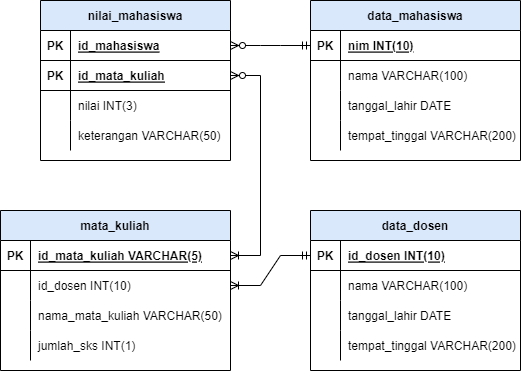

The diagram above was exported from draw.io. Its source (the exported page's mxGraphModel, read from the mxfile embedded in the PNG):
<mxGraphModel dx="777" dy="756" grid="1" gridSize="10" guides="1" tooltips="1" connect="1" arrows="1" fold="1" page="1" pageScale="1" pageWidth="850" pageHeight="1100" math="0" shadow="0" extFonts="Permanent Marker^https://fonts.googleapis.com/css?family=Permanent+Marker">
  <root>
    <mxCell id="0" />
    <mxCell id="1" parent="0" />
    <mxCell id="IxDya_l0y_LxJri4be5D-1" value="nilai_mahasiswa" style="shape=table;startSize=30;container=1;collapsible=1;childLayout=tableLayout;fixedRows=1;rowLines=0;fontStyle=1;align=center;resizeLast=1;fillColor=#DAE8FB;" vertex="1" parent="1">
      <mxGeometry x="190" y="190" width="190" height="160" as="geometry">
        <mxRectangle x="190" y="190" width="90" height="30" as="alternateBounds" />
      </mxGeometry>
    </mxCell>
    <mxCell id="IxDya_l0y_LxJri4be5D-2" value="" style="shape=tableRow;horizontal=0;startSize=0;swimlaneHead=0;swimlaneBody=0;fillColor=none;collapsible=0;dropTarget=0;points=[[0,0.5],[1,0.5]];portConstraint=eastwest;top=0;left=0;right=0;bottom=1;" vertex="1" parent="IxDya_l0y_LxJri4be5D-1">
      <mxGeometry y="30" width="190" height="30" as="geometry" />
    </mxCell>
    <mxCell id="IxDya_l0y_LxJri4be5D-3" value="PK" style="shape=partialRectangle;connectable=0;fillColor=none;top=0;left=0;bottom=0;right=0;fontStyle=1;overflow=hidden;" vertex="1" parent="IxDya_l0y_LxJri4be5D-2">
      <mxGeometry width="30" height="30" as="geometry">
        <mxRectangle width="30" height="30" as="alternateBounds" />
      </mxGeometry>
    </mxCell>
    <mxCell id="IxDya_l0y_LxJri4be5D-4" value="id_mahasiswa" style="shape=partialRectangle;connectable=0;fillColor=none;top=0;left=0;bottom=0;right=0;align=left;spacingLeft=6;fontStyle=5;overflow=hidden;" vertex="1" parent="IxDya_l0y_LxJri4be5D-2">
      <mxGeometry x="30" width="160" height="30" as="geometry">
        <mxRectangle width="160" height="30" as="alternateBounds" />
      </mxGeometry>
    </mxCell>
    <mxCell id="IxDya_l0y_LxJri4be5D-91" value="" style="shape=tableRow;horizontal=0;startSize=0;swimlaneHead=0;swimlaneBody=0;fillColor=none;collapsible=0;dropTarget=0;points=[[0,0.5],[1,0.5]];portConstraint=eastwest;top=0;left=0;right=0;bottom=1;" vertex="1" parent="IxDya_l0y_LxJri4be5D-1">
      <mxGeometry y="60" width="190" height="30" as="geometry" />
    </mxCell>
    <mxCell id="IxDya_l0y_LxJri4be5D-92" value="PK" style="shape=partialRectangle;connectable=0;fillColor=none;top=0;left=0;bottom=0;right=0;fontStyle=1;overflow=hidden;" vertex="1" parent="IxDya_l0y_LxJri4be5D-91">
      <mxGeometry width="30" height="30" as="geometry">
        <mxRectangle width="30" height="30" as="alternateBounds" />
      </mxGeometry>
    </mxCell>
    <mxCell id="IxDya_l0y_LxJri4be5D-93" value="id_mata_kuliah" style="shape=partialRectangle;connectable=0;fillColor=none;top=0;left=0;bottom=0;right=0;align=left;spacingLeft=6;fontStyle=5;overflow=hidden;" vertex="1" parent="IxDya_l0y_LxJri4be5D-91">
      <mxGeometry x="30" width="160" height="30" as="geometry">
        <mxRectangle width="160" height="30" as="alternateBounds" />
      </mxGeometry>
    </mxCell>
    <mxCell id="IxDya_l0y_LxJri4be5D-5" value="" style="shape=tableRow;horizontal=0;startSize=0;swimlaneHead=0;swimlaneBody=0;fillColor=none;collapsible=0;dropTarget=0;points=[[0,0.5],[1,0.5]];portConstraint=eastwest;top=0;left=0;right=0;bottom=0;" vertex="1" parent="IxDya_l0y_LxJri4be5D-1">
      <mxGeometry y="90" width="190" height="30" as="geometry" />
    </mxCell>
    <mxCell id="IxDya_l0y_LxJri4be5D-6" value="" style="shape=partialRectangle;connectable=0;fillColor=none;top=0;left=0;bottom=0;right=0;editable=1;overflow=hidden;" vertex="1" parent="IxDya_l0y_LxJri4be5D-5">
      <mxGeometry width="30" height="30" as="geometry">
        <mxRectangle width="30" height="30" as="alternateBounds" />
      </mxGeometry>
    </mxCell>
    <mxCell id="IxDya_l0y_LxJri4be5D-7" value="nilai INT(3)" style="shape=partialRectangle;connectable=0;fillColor=none;top=0;left=0;bottom=0;right=0;align=left;spacingLeft=6;overflow=hidden;" vertex="1" parent="IxDya_l0y_LxJri4be5D-5">
      <mxGeometry x="30" width="160" height="30" as="geometry">
        <mxRectangle width="160" height="30" as="alternateBounds" />
      </mxGeometry>
    </mxCell>
    <mxCell id="IxDya_l0y_LxJri4be5D-11" value="" style="shape=tableRow;horizontal=0;startSize=0;swimlaneHead=0;swimlaneBody=0;fillColor=none;collapsible=0;dropTarget=0;points=[[0,0.5],[1,0.5]];portConstraint=eastwest;top=0;left=0;right=0;bottom=0;" vertex="1" parent="IxDya_l0y_LxJri4be5D-1">
      <mxGeometry y="120" width="190" height="30" as="geometry" />
    </mxCell>
    <mxCell id="IxDya_l0y_LxJri4be5D-12" value="" style="shape=partialRectangle;connectable=0;fillColor=none;top=0;left=0;bottom=0;right=0;editable=1;overflow=hidden;" vertex="1" parent="IxDya_l0y_LxJri4be5D-11">
      <mxGeometry width="30" height="30" as="geometry">
        <mxRectangle width="30" height="30" as="alternateBounds" />
      </mxGeometry>
    </mxCell>
    <mxCell id="IxDya_l0y_LxJri4be5D-13" value="keterangan VARCHAR(50)" style="shape=partialRectangle;connectable=0;fillColor=none;top=0;left=0;bottom=0;right=0;align=left;spacingLeft=6;overflow=hidden;" vertex="1" parent="IxDya_l0y_LxJri4be5D-11">
      <mxGeometry x="30" width="160" height="30" as="geometry">
        <mxRectangle width="160" height="30" as="alternateBounds" />
      </mxGeometry>
    </mxCell>
    <mxCell id="IxDya_l0y_LxJri4be5D-20" value="data_mahasiswa" style="shape=table;startSize=30;container=1;collapsible=1;childLayout=tableLayout;fixedRows=1;rowLines=0;fontStyle=1;align=center;resizeLast=1;fillColor=#DAE8FB;" vertex="1" parent="1">
      <mxGeometry x="460" y="190" width="210" height="160" as="geometry">
        <mxRectangle x="190" y="190" width="90" height="30" as="alternateBounds" />
      </mxGeometry>
    </mxCell>
    <mxCell id="IxDya_l0y_LxJri4be5D-21" value="" style="shape=tableRow;horizontal=0;startSize=0;swimlaneHead=0;swimlaneBody=0;fillColor=none;collapsible=0;dropTarget=0;points=[[0,0.5],[1,0.5]];portConstraint=eastwest;top=0;left=0;right=0;bottom=1;" vertex="1" parent="IxDya_l0y_LxJri4be5D-20">
      <mxGeometry y="30" width="210" height="30" as="geometry" />
    </mxCell>
    <mxCell id="IxDya_l0y_LxJri4be5D-22" value="PK" style="shape=partialRectangle;connectable=0;fillColor=none;top=0;left=0;bottom=0;right=0;fontStyle=1;overflow=hidden;" vertex="1" parent="IxDya_l0y_LxJri4be5D-21">
      <mxGeometry width="30" height="30" as="geometry">
        <mxRectangle width="30" height="30" as="alternateBounds" />
      </mxGeometry>
    </mxCell>
    <mxCell id="IxDya_l0y_LxJri4be5D-23" value="nim INT(10)" style="shape=partialRectangle;connectable=0;fillColor=none;top=0;left=0;bottom=0;right=0;align=left;spacingLeft=6;fontStyle=5;overflow=hidden;" vertex="1" parent="IxDya_l0y_LxJri4be5D-21">
      <mxGeometry x="30" width="180" height="30" as="geometry">
        <mxRectangle width="180" height="30" as="alternateBounds" />
      </mxGeometry>
    </mxCell>
    <mxCell id="IxDya_l0y_LxJri4be5D-27" value="" style="shape=tableRow;horizontal=0;startSize=0;swimlaneHead=0;swimlaneBody=0;fillColor=none;collapsible=0;dropTarget=0;points=[[0,0.5],[1,0.5]];portConstraint=eastwest;top=0;left=0;right=0;bottom=0;" vertex="1" parent="IxDya_l0y_LxJri4be5D-20">
      <mxGeometry y="60" width="210" height="30" as="geometry" />
    </mxCell>
    <mxCell id="IxDya_l0y_LxJri4be5D-28" value="" style="shape=partialRectangle;connectable=0;fillColor=none;top=0;left=0;bottom=0;right=0;editable=1;overflow=hidden;" vertex="1" parent="IxDya_l0y_LxJri4be5D-27">
      <mxGeometry width="30" height="30" as="geometry">
        <mxRectangle width="30" height="30" as="alternateBounds" />
      </mxGeometry>
    </mxCell>
    <mxCell id="IxDya_l0y_LxJri4be5D-29" value="nama VARCHAR(100)" style="shape=partialRectangle;connectable=0;fillColor=none;top=0;left=0;bottom=0;right=0;align=left;spacingLeft=6;overflow=hidden;" vertex="1" parent="IxDya_l0y_LxJri4be5D-27">
      <mxGeometry x="30" width="180" height="30" as="geometry">
        <mxRectangle width="180" height="30" as="alternateBounds" />
      </mxGeometry>
    </mxCell>
    <mxCell id="IxDya_l0y_LxJri4be5D-30" value="" style="shape=tableRow;horizontal=0;startSize=0;swimlaneHead=0;swimlaneBody=0;fillColor=none;collapsible=0;dropTarget=0;points=[[0,0.5],[1,0.5]];portConstraint=eastwest;top=0;left=0;right=0;bottom=0;" vertex="1" parent="IxDya_l0y_LxJri4be5D-20">
      <mxGeometry y="90" width="210" height="30" as="geometry" />
    </mxCell>
    <mxCell id="IxDya_l0y_LxJri4be5D-31" value="" style="shape=partialRectangle;connectable=0;fillColor=none;top=0;left=0;bottom=0;right=0;editable=1;overflow=hidden;" vertex="1" parent="IxDya_l0y_LxJri4be5D-30">
      <mxGeometry width="30" height="30" as="geometry">
        <mxRectangle width="30" height="30" as="alternateBounds" />
      </mxGeometry>
    </mxCell>
    <mxCell id="IxDya_l0y_LxJri4be5D-32" value="tanggal_lahir DATE" style="shape=partialRectangle;connectable=0;fillColor=none;top=0;left=0;bottom=0;right=0;align=left;spacingLeft=6;overflow=hidden;" vertex="1" parent="IxDya_l0y_LxJri4be5D-30">
      <mxGeometry x="30" width="180" height="30" as="geometry">
        <mxRectangle width="180" height="30" as="alternateBounds" />
      </mxGeometry>
    </mxCell>
    <mxCell id="IxDya_l0y_LxJri4be5D-33" value="" style="shape=tableRow;horizontal=0;startSize=0;swimlaneHead=0;swimlaneBody=0;fillColor=none;collapsible=0;dropTarget=0;points=[[0,0.5],[1,0.5]];portConstraint=eastwest;top=0;left=0;right=0;bottom=0;" vertex="1" parent="IxDya_l0y_LxJri4be5D-20">
      <mxGeometry y="120" width="210" height="30" as="geometry" />
    </mxCell>
    <mxCell id="IxDya_l0y_LxJri4be5D-34" value="" style="shape=partialRectangle;connectable=0;fillColor=none;top=0;left=0;bottom=0;right=0;editable=1;overflow=hidden;" vertex="1" parent="IxDya_l0y_LxJri4be5D-33">
      <mxGeometry width="30" height="30" as="geometry">
        <mxRectangle width="30" height="30" as="alternateBounds" />
      </mxGeometry>
    </mxCell>
    <mxCell id="IxDya_l0y_LxJri4be5D-35" value="tempat_tinggal VARCHAR(200)" style="shape=partialRectangle;connectable=0;fillColor=none;top=0;left=0;bottom=0;right=0;align=left;spacingLeft=6;overflow=hidden;" vertex="1" parent="IxDya_l0y_LxJri4be5D-33">
      <mxGeometry x="30" width="180" height="30" as="geometry">
        <mxRectangle width="180" height="30" as="alternateBounds" />
      </mxGeometry>
    </mxCell>
    <mxCell id="IxDya_l0y_LxJri4be5D-36" value="mata_kuliah" style="shape=table;startSize=30;container=1;collapsible=1;childLayout=tableLayout;fixedRows=1;rowLines=0;fontStyle=1;align=center;resizeLast=1;fillColor=#DAE8FB;" vertex="1" parent="1">
      <mxGeometry x="150" y="400" width="230" height="160" as="geometry">
        <mxRectangle x="190" y="190" width="90" height="30" as="alternateBounds" />
      </mxGeometry>
    </mxCell>
    <mxCell id="IxDya_l0y_LxJri4be5D-37" value="" style="shape=tableRow;horizontal=0;startSize=0;swimlaneHead=0;swimlaneBody=0;fillColor=none;collapsible=0;dropTarget=0;points=[[0,0.5],[1,0.5]];portConstraint=eastwest;top=0;left=0;right=0;bottom=1;" vertex="1" parent="IxDya_l0y_LxJri4be5D-36">
      <mxGeometry y="30" width="230" height="30" as="geometry" />
    </mxCell>
    <mxCell id="IxDya_l0y_LxJri4be5D-38" value="PK" style="shape=partialRectangle;connectable=0;fillColor=none;top=0;left=0;bottom=0;right=0;fontStyle=1;overflow=hidden;" vertex="1" parent="IxDya_l0y_LxJri4be5D-37">
      <mxGeometry width="30" height="30" as="geometry">
        <mxRectangle width="30" height="30" as="alternateBounds" />
      </mxGeometry>
    </mxCell>
    <mxCell id="IxDya_l0y_LxJri4be5D-39" value="id_mata_kuliah VARCHAR(5)" style="shape=partialRectangle;connectable=0;fillColor=none;top=0;left=0;bottom=0;right=0;align=left;spacingLeft=6;fontStyle=5;overflow=hidden;" vertex="1" parent="IxDya_l0y_LxJri4be5D-37">
      <mxGeometry x="30" width="200" height="30" as="geometry">
        <mxRectangle width="200" height="30" as="alternateBounds" />
      </mxGeometry>
    </mxCell>
    <mxCell id="IxDya_l0y_LxJri4be5D-85" value="" style="shape=tableRow;horizontal=0;startSize=0;swimlaneHead=0;swimlaneBody=0;fillColor=none;collapsible=0;dropTarget=0;points=[[0,0.5],[1,0.5]];portConstraint=eastwest;top=0;left=0;right=0;bottom=0;" vertex="1" parent="IxDya_l0y_LxJri4be5D-36">
      <mxGeometry y="60" width="230" height="30" as="geometry" />
    </mxCell>
    <mxCell id="IxDya_l0y_LxJri4be5D-86" value="" style="shape=partialRectangle;connectable=0;fillColor=none;top=0;left=0;bottom=0;right=0;editable=1;overflow=hidden;" vertex="1" parent="IxDya_l0y_LxJri4be5D-85">
      <mxGeometry width="30" height="30" as="geometry">
        <mxRectangle width="30" height="30" as="alternateBounds" />
      </mxGeometry>
    </mxCell>
    <mxCell id="IxDya_l0y_LxJri4be5D-87" value="id_dosen INT(10)" style="shape=partialRectangle;connectable=0;fillColor=none;top=0;left=0;bottom=0;right=0;align=left;spacingLeft=6;overflow=hidden;" vertex="1" parent="IxDya_l0y_LxJri4be5D-85">
      <mxGeometry x="30" width="200" height="30" as="geometry">
        <mxRectangle width="200" height="30" as="alternateBounds" />
      </mxGeometry>
    </mxCell>
    <mxCell id="IxDya_l0y_LxJri4be5D-88" value="" style="shape=tableRow;horizontal=0;startSize=0;swimlaneHead=0;swimlaneBody=0;fillColor=none;collapsible=0;dropTarget=0;points=[[0,0.5],[1,0.5]];portConstraint=eastwest;top=0;left=0;right=0;bottom=0;" vertex="1" parent="IxDya_l0y_LxJri4be5D-36">
      <mxGeometry y="90" width="230" height="30" as="geometry" />
    </mxCell>
    <mxCell id="IxDya_l0y_LxJri4be5D-89" value="" style="shape=partialRectangle;connectable=0;fillColor=none;top=0;left=0;bottom=0;right=0;editable=1;overflow=hidden;" vertex="1" parent="IxDya_l0y_LxJri4be5D-88">
      <mxGeometry width="30" height="30" as="geometry">
        <mxRectangle width="30" height="30" as="alternateBounds" />
      </mxGeometry>
    </mxCell>
    <mxCell id="IxDya_l0y_LxJri4be5D-90" value="nama_mata_kuliah VARCHAR(50)" style="shape=partialRectangle;connectable=0;fillColor=none;top=0;left=0;bottom=0;right=0;align=left;spacingLeft=6;overflow=hidden;" vertex="1" parent="IxDya_l0y_LxJri4be5D-88">
      <mxGeometry x="30" width="200" height="30" as="geometry">
        <mxRectangle width="200" height="30" as="alternateBounds" />
      </mxGeometry>
    </mxCell>
    <mxCell id="IxDya_l0y_LxJri4be5D-40" value="" style="shape=tableRow;horizontal=0;startSize=0;swimlaneHead=0;swimlaneBody=0;fillColor=none;collapsible=0;dropTarget=0;points=[[0,0.5],[1,0.5]];portConstraint=eastwest;top=0;left=0;right=0;bottom=0;" vertex="1" parent="IxDya_l0y_LxJri4be5D-36">
      <mxGeometry y="120" width="230" height="30" as="geometry" />
    </mxCell>
    <mxCell id="IxDya_l0y_LxJri4be5D-41" value="" style="shape=partialRectangle;connectable=0;fillColor=none;top=0;left=0;bottom=0;right=0;editable=1;overflow=hidden;" vertex="1" parent="IxDya_l0y_LxJri4be5D-40">
      <mxGeometry width="30" height="30" as="geometry">
        <mxRectangle width="30" height="30" as="alternateBounds" />
      </mxGeometry>
    </mxCell>
    <mxCell id="IxDya_l0y_LxJri4be5D-42" value="jumlah_sks INT(1)" style="shape=partialRectangle;connectable=0;fillColor=none;top=0;left=0;bottom=0;right=0;align=left;spacingLeft=6;overflow=hidden;" vertex="1" parent="IxDya_l0y_LxJri4be5D-40">
      <mxGeometry x="30" width="200" height="30" as="geometry">
        <mxRectangle width="200" height="30" as="alternateBounds" />
      </mxGeometry>
    </mxCell>
    <mxCell id="IxDya_l0y_LxJri4be5D-68" value="" style="edgeStyle=entityRelationEdgeStyle;fontSize=12;html=1;endArrow=ERzeroToMany;startArrow=ERmandOne;rounded=0;entryX=1;entryY=0.5;entryDx=0;entryDy=0;exitX=0;exitY=0.5;exitDx=0;exitDy=0;" edge="1" parent="1" source="IxDya_l0y_LxJri4be5D-21" target="IxDya_l0y_LxJri4be5D-2">
      <mxGeometry width="100" height="100" relative="1" as="geometry">
        <mxPoint x="390" y="410" as="sourcePoint" />
        <mxPoint x="490" y="310" as="targetPoint" />
      </mxGeometry>
    </mxCell>
    <mxCell id="IxDya_l0y_LxJri4be5D-94" value="data_dosen" style="shape=table;startSize=30;container=1;collapsible=1;childLayout=tableLayout;fixedRows=1;rowLines=0;fontStyle=1;align=center;resizeLast=1;fillColor=#DAE8FB;" vertex="1" parent="1">
      <mxGeometry x="460" y="400" width="210" height="160" as="geometry">
        <mxRectangle x="190" y="190" width="90" height="30" as="alternateBounds" />
      </mxGeometry>
    </mxCell>
    <mxCell id="IxDya_l0y_LxJri4be5D-95" value="" style="shape=tableRow;horizontal=0;startSize=0;swimlaneHead=0;swimlaneBody=0;fillColor=none;collapsible=0;dropTarget=0;points=[[0,0.5],[1,0.5]];portConstraint=eastwest;top=0;left=0;right=0;bottom=1;" vertex="1" parent="IxDya_l0y_LxJri4be5D-94">
      <mxGeometry y="30" width="210" height="30" as="geometry" />
    </mxCell>
    <mxCell id="IxDya_l0y_LxJri4be5D-96" value="PK" style="shape=partialRectangle;connectable=0;fillColor=none;top=0;left=0;bottom=0;right=0;fontStyle=1;overflow=hidden;" vertex="1" parent="IxDya_l0y_LxJri4be5D-95">
      <mxGeometry width="30" height="30" as="geometry">
        <mxRectangle width="30" height="30" as="alternateBounds" />
      </mxGeometry>
    </mxCell>
    <mxCell id="IxDya_l0y_LxJri4be5D-97" value="id_dosen INT(10)" style="shape=partialRectangle;connectable=0;fillColor=none;top=0;left=0;bottom=0;right=0;align=left;spacingLeft=6;fontStyle=5;overflow=hidden;" vertex="1" parent="IxDya_l0y_LxJri4be5D-95">
      <mxGeometry x="30" width="180" height="30" as="geometry">
        <mxRectangle width="180" height="30" as="alternateBounds" />
      </mxGeometry>
    </mxCell>
    <mxCell id="IxDya_l0y_LxJri4be5D-98" value="" style="shape=tableRow;horizontal=0;startSize=0;swimlaneHead=0;swimlaneBody=0;fillColor=none;collapsible=0;dropTarget=0;points=[[0,0.5],[1,0.5]];portConstraint=eastwest;top=0;left=0;right=0;bottom=0;" vertex="1" parent="IxDya_l0y_LxJri4be5D-94">
      <mxGeometry y="60" width="210" height="30" as="geometry" />
    </mxCell>
    <mxCell id="IxDya_l0y_LxJri4be5D-99" value="" style="shape=partialRectangle;connectable=0;fillColor=none;top=0;left=0;bottom=0;right=0;editable=1;overflow=hidden;" vertex="1" parent="IxDya_l0y_LxJri4be5D-98">
      <mxGeometry width="30" height="30" as="geometry">
        <mxRectangle width="30" height="30" as="alternateBounds" />
      </mxGeometry>
    </mxCell>
    <mxCell id="IxDya_l0y_LxJri4be5D-100" value="nama VARCHAR(100)" style="shape=partialRectangle;connectable=0;fillColor=none;top=0;left=0;bottom=0;right=0;align=left;spacingLeft=6;overflow=hidden;" vertex="1" parent="IxDya_l0y_LxJri4be5D-98">
      <mxGeometry x="30" width="180" height="30" as="geometry">
        <mxRectangle width="180" height="30" as="alternateBounds" />
      </mxGeometry>
    </mxCell>
    <mxCell id="IxDya_l0y_LxJri4be5D-101" value="" style="shape=tableRow;horizontal=0;startSize=0;swimlaneHead=0;swimlaneBody=0;fillColor=none;collapsible=0;dropTarget=0;points=[[0,0.5],[1,0.5]];portConstraint=eastwest;top=0;left=0;right=0;bottom=0;" vertex="1" parent="IxDya_l0y_LxJri4be5D-94">
      <mxGeometry y="90" width="210" height="30" as="geometry" />
    </mxCell>
    <mxCell id="IxDya_l0y_LxJri4be5D-102" value="" style="shape=partialRectangle;connectable=0;fillColor=none;top=0;left=0;bottom=0;right=0;editable=1;overflow=hidden;" vertex="1" parent="IxDya_l0y_LxJri4be5D-101">
      <mxGeometry width="30" height="30" as="geometry">
        <mxRectangle width="30" height="30" as="alternateBounds" />
      </mxGeometry>
    </mxCell>
    <mxCell id="IxDya_l0y_LxJri4be5D-103" value="tanggal_lahir DATE" style="shape=partialRectangle;connectable=0;fillColor=none;top=0;left=0;bottom=0;right=0;align=left;spacingLeft=6;overflow=hidden;" vertex="1" parent="IxDya_l0y_LxJri4be5D-101">
      <mxGeometry x="30" width="180" height="30" as="geometry">
        <mxRectangle width="180" height="30" as="alternateBounds" />
      </mxGeometry>
    </mxCell>
    <mxCell id="IxDya_l0y_LxJri4be5D-104" value="" style="shape=tableRow;horizontal=0;startSize=0;swimlaneHead=0;swimlaneBody=0;fillColor=none;collapsible=0;dropTarget=0;points=[[0,0.5],[1,0.5]];portConstraint=eastwest;top=0;left=0;right=0;bottom=0;" vertex="1" parent="IxDya_l0y_LxJri4be5D-94">
      <mxGeometry y="120" width="210" height="30" as="geometry" />
    </mxCell>
    <mxCell id="IxDya_l0y_LxJri4be5D-105" value="" style="shape=partialRectangle;connectable=0;fillColor=none;top=0;left=0;bottom=0;right=0;editable=1;overflow=hidden;" vertex="1" parent="IxDya_l0y_LxJri4be5D-104">
      <mxGeometry width="30" height="30" as="geometry">
        <mxRectangle width="30" height="30" as="alternateBounds" />
      </mxGeometry>
    </mxCell>
    <mxCell id="IxDya_l0y_LxJri4be5D-106" value="tempat_tinggal VARCHAR(200)" style="shape=partialRectangle;connectable=0;fillColor=none;top=0;left=0;bottom=0;right=0;align=left;spacingLeft=6;overflow=hidden;" vertex="1" parent="IxDya_l0y_LxJri4be5D-104">
      <mxGeometry x="30" width="180" height="30" as="geometry">
        <mxRectangle width="180" height="30" as="alternateBounds" />
      </mxGeometry>
    </mxCell>
    <mxCell id="IxDya_l0y_LxJri4be5D-107" value="" style="edgeStyle=entityRelationEdgeStyle;fontSize=12;html=1;endArrow=ERoneToMany;startArrow=ERzeroToMany;rounded=0;entryX=1;entryY=0.5;entryDx=0;entryDy=0;exitX=1;exitY=0.5;exitDx=0;exitDy=0;" edge="1" parent="1" source="IxDya_l0y_LxJri4be5D-91" target="IxDya_l0y_LxJri4be5D-37">
      <mxGeometry width="100" height="100" relative="1" as="geometry">
        <mxPoint x="410" y="200" as="sourcePoint" />
        <mxPoint x="330" y="400" as="targetPoint" />
      </mxGeometry>
    </mxCell>
    <mxCell id="IxDya_l0y_LxJri4be5D-108" value="" style="edgeStyle=entityRelationEdgeStyle;fontSize=12;html=1;endArrow=ERoneToMany;startArrow=ERmandOne;rounded=0;exitX=0;exitY=0.5;exitDx=0;exitDy=0;entryX=1;entryY=0.5;entryDx=0;entryDy=0;" edge="1" parent="1" source="IxDya_l0y_LxJri4be5D-95" target="IxDya_l0y_LxJri4be5D-85">
      <mxGeometry width="100" height="100" relative="1" as="geometry">
        <mxPoint x="400" y="500" as="sourcePoint" />
        <mxPoint x="500" y="400" as="targetPoint" />
      </mxGeometry>
    </mxCell>
  </root>
</mxGraphModel>